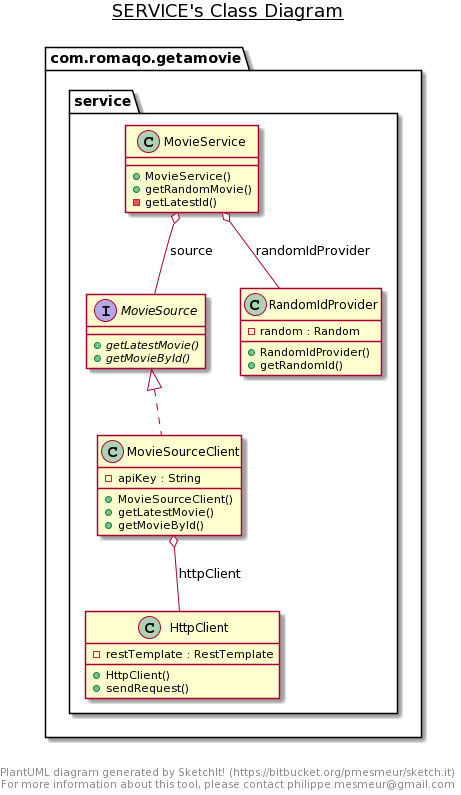

The diagram above was rendered by PlantUML. Its source (embedded in the PNG):
@startuml
title __SERVICE's Class Diagram__\n

    namespace com.romaqo.getamovie {
      namespace service {
        class com.romaqo.getamovie.service.HttpClient {
            - restTemplate : RestTemplate
            + HttpClient()
            + sendRequest()
        }
      }
    }
  

    namespace com.romaqo.getamovie {
      namespace service {
        class com.romaqo.getamovie.service.MovieService {
            + MovieService()
            + getRandomMovie()
            - getLatestId()
        }
      }
    }

  

    namespace com.romaqo.getamovie {
      namespace service {
        interface com.romaqo.getamovie.service.MovieSource {
            {abstract} + getLatestMovie()
            {abstract} + getMovieById()
        }
      }
    }
  

    namespace com.romaqo.getamovie {
      namespace service {
        class com.romaqo.getamovie.service.MovieSourceClient {
            - apiKey : String
            + MovieSourceClient()
            + getLatestMovie()
            + getMovieById()
        }
      }
    }
  

    namespace com.romaqo.getamovie {
      namespace service {
        class com.romaqo.getamovie.service.RandomIdProvider {
            - random : Random
            + RandomIdProvider()
            + getRandomId()
        }
      }
    }
  

  com.romaqo.getamovie.service.MovieService o-- com.romaqo.getamovie.service.RandomIdProvider : randomIdProvider
  com.romaqo.getamovie.service.MovieService o-- com.romaqo.getamovie.service.MovieSource : source
  com.romaqo.getamovie.service.MovieSourceClient .up.|> com.romaqo.getamovie.service.MovieSource
  com.romaqo.getamovie.service.MovieSourceClient o-- com.romaqo.getamovie.service.HttpClient : httpClient


right footer


PlantUML diagram generated by SketchIt! (https://bitbucket.org/pmesmeur/sketch.it)
For more information about this tool, please contact philippe.mesmeur@gmail.com
endfooter
@enduml